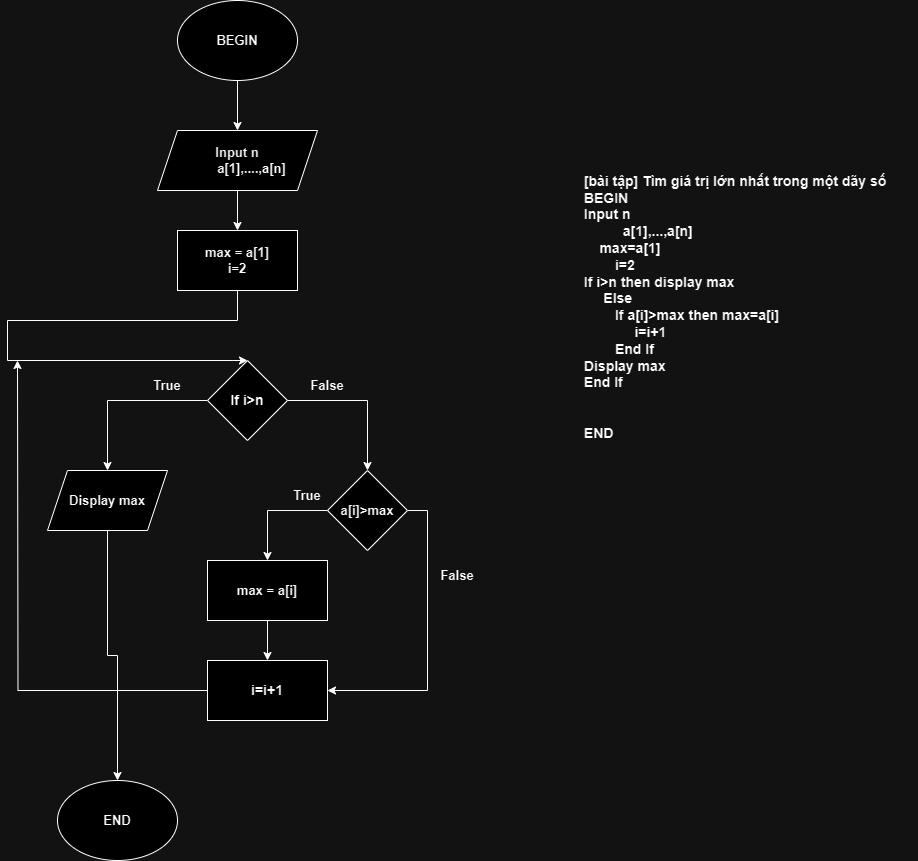

The diagram above was exported from draw.io. Its source (the exported page's mxGraphModel, read from the mxfile embedded in the PNG):
<mxGraphModel dx="1050" dy="1719" grid="1" gridSize="10" guides="1" tooltips="1" connect="1" arrows="1" fold="1" page="1" pageScale="1" pageWidth="850" pageHeight="1100" math="0" shadow="0">
  <root>
    <mxCell id="0" />
    <mxCell id="1" parent="0" />
    <mxCell id="ByoL4NreCnZVe6KSFNIb-3" style="edgeStyle=orthogonalEdgeStyle;rounded=0;orthogonalLoop=1;jettySize=auto;html=1;exitX=0.5;exitY=1;exitDx=0;exitDy=0;entryX=0.5;entryY=0;entryDx=0;entryDy=0;" parent="1" source="ByoL4NreCnZVe6KSFNIb-1" target="ByoL4NreCnZVe6KSFNIb-2" edge="1">
      <mxGeometry relative="1" as="geometry" />
    </mxCell>
    <mxCell id="ByoL4NreCnZVe6KSFNIb-1" value="&lt;b&gt;&lt;font style=&quot;font-size: 13px;&quot;&gt;BEGIN&lt;/font&gt;&lt;/b&gt;" style="ellipse;whiteSpace=wrap;html=1;" parent="1" vertex="1">
      <mxGeometry x="210" y="-30" width="120" height="80" as="geometry" />
    </mxCell>
    <mxCell id="ByoL4NreCnZVe6KSFNIb-5" style="edgeStyle=orthogonalEdgeStyle;rounded=0;orthogonalLoop=1;jettySize=auto;html=1;exitX=0.5;exitY=1;exitDx=0;exitDy=0;entryX=0.5;entryY=0;entryDx=0;entryDy=0;" parent="1" source="ByoL4NreCnZVe6KSFNIb-2" target="ByoL4NreCnZVe6KSFNIb-4" edge="1">
      <mxGeometry relative="1" as="geometry" />
    </mxCell>
    <mxCell id="ByoL4NreCnZVe6KSFNIb-2" value="&lt;b&gt;&lt;font style=&quot;font-size: 13px;&quot;&gt;Input n&lt;br&gt;&amp;nbsp; &amp;nbsp; &amp;nbsp; &amp;nbsp; a[1],....,a[n]&lt;br&gt;&lt;/font&gt;&lt;/b&gt;" style="shape=parallelogram;perimeter=parallelogramPerimeter;whiteSpace=wrap;html=1;fixedSize=1;" parent="1" vertex="1">
      <mxGeometry x="190" y="100" width="160" height="60" as="geometry" />
    </mxCell>
    <mxCell id="T1HTJQbMcBKDBp7mtweA-3" style="edgeStyle=orthogonalEdgeStyle;rounded=0;orthogonalLoop=1;jettySize=auto;html=1;exitX=0.5;exitY=1;exitDx=0;exitDy=0;entryX=0.5;entryY=0;entryDx=0;entryDy=0;" edge="1" parent="1" source="ByoL4NreCnZVe6KSFNIb-4" target="T1HTJQbMcBKDBp7mtweA-2">
      <mxGeometry relative="1" as="geometry">
        <Array as="points">
          <mxPoint x="40" y="290" />
          <mxPoint x="40" y="330" />
        </Array>
      </mxGeometry>
    </mxCell>
    <mxCell id="ByoL4NreCnZVe6KSFNIb-4" value="&lt;b&gt;&lt;font style=&quot;font-size: 13px;&quot;&gt;max = a[1]&lt;br&gt;i=2&lt;br&gt;&lt;/font&gt;&lt;/b&gt;" style="rounded=0;whiteSpace=wrap;html=1;" parent="1" vertex="1">
      <mxGeometry x="210" y="200" width="120" height="60" as="geometry" />
    </mxCell>
    <mxCell id="T1HTJQbMcBKDBp7mtweA-21" style="edgeStyle=orthogonalEdgeStyle;rounded=0;orthogonalLoop=1;jettySize=auto;html=1;exitX=0.5;exitY=1;exitDx=0;exitDy=0;entryX=0.5;entryY=0;entryDx=0;entryDy=0;" edge="1" parent="1" source="ByoL4NreCnZVe6KSFNIb-11" target="ByoL4NreCnZVe6KSFNIb-20">
      <mxGeometry relative="1" as="geometry" />
    </mxCell>
    <mxCell id="ByoL4NreCnZVe6KSFNIb-11" value="&lt;b&gt;&lt;font style=&quot;font-size: 13px;&quot;&gt;Display max&lt;/font&gt;&lt;/b&gt;" style="shape=parallelogram;perimeter=parallelogramPerimeter;whiteSpace=wrap;html=1;fixedSize=1;" parent="1" vertex="1">
      <mxGeometry x="80" y="440" width="120" height="60" as="geometry" />
    </mxCell>
    <mxCell id="T1HTJQbMcBKDBp7mtweA-12" style="edgeStyle=orthogonalEdgeStyle;rounded=0;orthogonalLoop=1;jettySize=auto;html=1;exitX=0.5;exitY=1;exitDx=0;exitDy=0;entryX=0.5;entryY=0;entryDx=0;entryDy=0;" edge="1" parent="1" source="ByoL4NreCnZVe6KSFNIb-13" target="T1HTJQbMcBKDBp7mtweA-11">
      <mxGeometry relative="1" as="geometry" />
    </mxCell>
    <mxCell id="ByoL4NreCnZVe6KSFNIb-13" value="&lt;b&gt;&lt;font style=&quot;font-size: 13px;&quot;&gt;max = a[i]&lt;/font&gt;&lt;/b&gt;" style="rounded=0;whiteSpace=wrap;html=1;" parent="1" vertex="1">
      <mxGeometry x="240" y="530" width="120" height="60" as="geometry" />
    </mxCell>
    <mxCell id="ByoL4NreCnZVe6KSFNIb-15" value="&lt;b&gt;&lt;font style=&quot;font-size: 13px;&quot;&gt;True&lt;/font&gt;&lt;/b&gt;" style="text;html=1;strokeColor=none;fillColor=none;align=center;verticalAlign=middle;whiteSpace=wrap;rounded=0;" parent="1" vertex="1">
      <mxGeometry x="170" y="340" width="60" height="30" as="geometry" />
    </mxCell>
    <mxCell id="ByoL4NreCnZVe6KSFNIb-16" value="&lt;b&gt;&lt;font style=&quot;font-size: 13px;&quot;&gt;False&lt;/font&gt;&lt;/b&gt;" style="text;html=1;strokeColor=none;fillColor=none;align=center;verticalAlign=middle;whiteSpace=wrap;rounded=0;" parent="1" vertex="1">
      <mxGeometry x="460" y="530" width="60" height="30" as="geometry" />
    </mxCell>
    <mxCell id="ByoL4NreCnZVe6KSFNIb-20" value="&lt;b&gt;&lt;font style=&quot;font-size: 13px;&quot;&gt;END&lt;/font&gt;&lt;/b&gt;" style="ellipse;whiteSpace=wrap;html=1;" parent="1" vertex="1">
      <mxGeometry x="90" y="750" width="120" height="80" as="geometry" />
    </mxCell>
    <mxCell id="ByoL4NreCnZVe6KSFNIb-24" value="&lt;div style=&quot;font-size: 14px;&quot;&gt;&lt;b style=&quot;&quot;&gt;&lt;font style=&quot;font-size: 14px;&quot;&gt;[bài tập] Tìm giá trị lớn nhất trong một dãy số&amp;nbsp;&lt;/font&gt;&lt;/b&gt;&lt;/div&gt;&lt;div style=&quot;text-align: left; font-size: 14px;&quot;&gt;&lt;b&gt;&lt;font style=&quot;font-size: 14px;&quot;&gt;BEGIN&lt;/font&gt;&lt;/b&gt;&lt;/div&gt;&lt;div style=&quot;text-align: left; font-size: 14px;&quot;&gt;&lt;b&gt;&lt;font style=&quot;font-size: 14px;&quot;&gt;Input n&lt;span style=&quot;&quot;&gt;&lt;/span&gt;&lt;/font&gt;&lt;/b&gt;&lt;/div&gt;&lt;div style=&quot;text-align: left; font-size: 14px;&quot;&gt;&lt;b&gt;&lt;font style=&quot;font-size: 14px;&quot;&gt;&lt;span style=&quot;white-space: pre;&quot;&gt;&#09;&lt;/span&gt;&amp;nbsp; a[1],...,a[n]&lt;br&gt;&lt;/font&gt;&lt;/b&gt;&lt;/div&gt;&lt;div style=&quot;text-align: left; font-size: 14px;&quot;&gt;&lt;span style=&quot;&quot;&gt;&lt;b&gt;&lt;font style=&quot;font-size: 14px;&quot;&gt;&lt;span style=&quot;&quot;&gt;&lt;span style=&quot;white-space: pre;&quot;&gt;&amp;nbsp;&amp;nbsp;&amp;nbsp;&amp;nbsp;&lt;/span&gt;&lt;/span&gt;max=a[1]&lt;/font&gt;&lt;/b&gt;&lt;/span&gt;&lt;/div&gt;&lt;div style=&quot;text-align: left; font-size: 14px;&quot;&gt;&lt;span style=&quot;&quot;&gt;&lt;b&gt;&lt;font style=&quot;font-size: 14px;&quot;&gt;&lt;span style=&quot;white-space: pre;&quot;&gt;&#09;&lt;/span&gt;i=2&lt;br&gt;&lt;/font&gt;&lt;/b&gt;&lt;/span&gt;&lt;/div&gt;&lt;div style=&quot;text-align: left; font-size: 14px;&quot;&gt;&lt;span style=&quot;&quot;&gt;&lt;b&gt;&lt;font style=&quot;font-size: 14px;&quot;&gt;If i&amp;gt;n then display max&amp;nbsp;&lt;/font&gt;&lt;/b&gt;&lt;/span&gt;&lt;/div&gt;&lt;div style=&quot;text-align: left; font-size: 14px;&quot;&gt;&lt;span style=&quot;&quot;&gt;&lt;b&gt;&lt;font style=&quot;font-size: 14px;&quot;&gt;&amp;nbsp; &amp;nbsp; &amp;nbsp;Else&amp;nbsp;&lt;/font&gt;&lt;/b&gt;&lt;/span&gt;&lt;/div&gt;&lt;div style=&quot;text-align: left; font-size: 14px;&quot;&gt;&lt;span style=&quot;&quot;&gt;&lt;b&gt;&lt;font style=&quot;font-size: 14px;&quot;&gt;&lt;span style=&quot;white-space: pre;&quot;&gt;&#09;&lt;/span&gt;If a[i]&amp;gt;max then max=a[i]&lt;br&gt;&lt;/font&gt;&lt;/b&gt;&lt;/span&gt;&lt;/div&gt;&lt;div style=&quot;text-align: left; font-size: 14px;&quot;&gt;&lt;span style=&quot;&quot;&gt;&lt;b&gt;&lt;font style=&quot;font-size: 14px;&quot;&gt;&lt;span style=&quot;white-space: pre;&quot;&gt;&#09;&lt;/span&gt;&amp;nbsp; &amp;nbsp; &amp;nbsp;i=i+1&lt;br&gt;&lt;/font&gt;&lt;/b&gt;&lt;/span&gt;&lt;/div&gt;&lt;div style=&quot;text-align: left; font-size: 14px;&quot;&gt;&lt;span style=&quot;&quot;&gt;&lt;b&gt;&lt;font style=&quot;font-size: 14px;&quot;&gt;&amp;nbsp; &amp;nbsp; &amp;nbsp; &amp;nbsp; End If&lt;/font&gt;&lt;/b&gt;&lt;/span&gt;&lt;/div&gt;&lt;div style=&quot;text-align: left; font-size: 14px;&quot;&gt;&lt;span style=&quot;&quot;&gt;&lt;b&gt;&lt;font style=&quot;font-size: 14px;&quot;&gt;Display max&lt;/font&gt;&lt;/b&gt;&lt;/span&gt;&lt;/div&gt;&lt;div style=&quot;text-align: left; font-size: 14px;&quot;&gt;&lt;span style=&quot;&quot;&gt;&lt;b&gt;&lt;font style=&quot;font-size: 14px;&quot;&gt;End If&lt;/font&gt;&lt;/b&gt;&lt;/span&gt;&lt;/div&gt;&lt;div style=&quot;text-align: left; font-size: 14px;&quot;&gt;&lt;span style=&quot;&quot;&gt;&lt;b&gt;&lt;font style=&quot;font-size: 14px;&quot;&gt;&lt;span style=&quot;white-space: pre;&quot;&gt;&#09;&lt;/span&gt;&lt;br&gt;&lt;/font&gt;&lt;/b&gt;&lt;/span&gt;&lt;/div&gt;&lt;div style=&quot;text-align: left; font-size: 14px;&quot;&gt;&lt;b&gt;&lt;font style=&quot;font-size: 14px;&quot;&gt;&amp;nbsp; &amp;nbsp; &amp;nbsp;&lt;/font&gt;&lt;/b&gt;&lt;/div&gt;&lt;div style=&quot;text-align: left; font-size: 14px;&quot;&gt;&lt;b&gt;&lt;font style=&quot;font-size: 14px;&quot;&gt;END&lt;/font&gt;&lt;/b&gt;&lt;/div&gt;&lt;div style=&quot;text-align: left; font-size: 14px;&quot;&gt;&lt;br&gt;&lt;/div&gt;" style="text;html=1;strokeColor=none;fillColor=none;align=center;verticalAlign=middle;whiteSpace=wrap;rounded=0;" parent="1" vertex="1">
      <mxGeometry x="590" y="110" width="360" height="350" as="geometry" />
    </mxCell>
    <mxCell id="T1HTJQbMcBKDBp7mtweA-6" style="edgeStyle=orthogonalEdgeStyle;rounded=0;orthogonalLoop=1;jettySize=auto;html=1;exitX=0;exitY=0.5;exitDx=0;exitDy=0;entryX=0.5;entryY=0;entryDx=0;entryDy=0;" edge="1" parent="1" source="T1HTJQbMcBKDBp7mtweA-2" target="ByoL4NreCnZVe6KSFNIb-11">
      <mxGeometry relative="1" as="geometry" />
    </mxCell>
    <mxCell id="T1HTJQbMcBKDBp7mtweA-8" style="edgeStyle=orthogonalEdgeStyle;rounded=0;orthogonalLoop=1;jettySize=auto;html=1;exitX=1;exitY=0.5;exitDx=0;exitDy=0;entryX=0.5;entryY=0;entryDx=0;entryDy=0;" edge="1" parent="1" source="T1HTJQbMcBKDBp7mtweA-2" target="T1HTJQbMcBKDBp7mtweA-7">
      <mxGeometry relative="1" as="geometry" />
    </mxCell>
    <mxCell id="T1HTJQbMcBKDBp7mtweA-2" value="&lt;b&gt;&lt;font style=&quot;font-size: 14px;&quot;&gt;If i&amp;gt;n&lt;/font&gt;&lt;/b&gt;" style="rhombus;whiteSpace=wrap;html=1;" vertex="1" parent="1">
      <mxGeometry x="240" y="330" width="80" height="80" as="geometry" />
    </mxCell>
    <mxCell id="T1HTJQbMcBKDBp7mtweA-10" style="edgeStyle=orthogonalEdgeStyle;rounded=0;orthogonalLoop=1;jettySize=auto;html=1;exitX=0;exitY=0.5;exitDx=0;exitDy=0;entryX=0.5;entryY=0;entryDx=0;entryDy=0;" edge="1" parent="1" source="T1HTJQbMcBKDBp7mtweA-7" target="ByoL4NreCnZVe6KSFNIb-13">
      <mxGeometry relative="1" as="geometry" />
    </mxCell>
    <mxCell id="T1HTJQbMcBKDBp7mtweA-16" style="edgeStyle=orthogonalEdgeStyle;rounded=0;orthogonalLoop=1;jettySize=auto;html=1;exitX=1;exitY=0.5;exitDx=0;exitDy=0;entryX=1;entryY=0.5;entryDx=0;entryDy=0;" edge="1" parent="1" source="T1HTJQbMcBKDBp7mtweA-7" target="T1HTJQbMcBKDBp7mtweA-11">
      <mxGeometry relative="1" as="geometry" />
    </mxCell>
    <mxCell id="T1HTJQbMcBKDBp7mtweA-7" value="&lt;b&gt;&lt;font style=&quot;font-size: 13px;&quot;&gt;a[i]&amp;gt;max&lt;/font&gt;&lt;/b&gt;" style="rhombus;whiteSpace=wrap;html=1;" vertex="1" parent="1">
      <mxGeometry x="360" y="440" width="80" height="80" as="geometry" />
    </mxCell>
    <mxCell id="T1HTJQbMcBKDBp7mtweA-20" style="edgeStyle=orthogonalEdgeStyle;rounded=0;orthogonalLoop=1;jettySize=auto;html=1;exitX=0;exitY=0.5;exitDx=0;exitDy=0;" edge="1" parent="1" source="T1HTJQbMcBKDBp7mtweA-11">
      <mxGeometry relative="1" as="geometry">
        <mxPoint x="50" y="330" as="targetPoint" />
      </mxGeometry>
    </mxCell>
    <mxCell id="T1HTJQbMcBKDBp7mtweA-11" value="&lt;b&gt;&lt;font style=&quot;font-size: 14px;&quot;&gt;i=i+1&lt;/font&gt;&lt;/b&gt;" style="rounded=0;whiteSpace=wrap;html=1;" vertex="1" parent="1">
      <mxGeometry x="240" y="630" width="120" height="60" as="geometry" />
    </mxCell>
    <mxCell id="T1HTJQbMcBKDBp7mtweA-13" value="&lt;b&gt;&lt;font style=&quot;font-size: 13px;&quot;&gt;True&lt;/font&gt;&lt;/b&gt;" style="text;html=1;strokeColor=none;fillColor=none;align=center;verticalAlign=middle;whiteSpace=wrap;rounded=0;" vertex="1" parent="1">
      <mxGeometry x="310" y="450" width="60" height="30" as="geometry" />
    </mxCell>
    <mxCell id="T1HTJQbMcBKDBp7mtweA-14" value="&lt;b&gt;&lt;font style=&quot;font-size: 13px;&quot;&gt;False&lt;/font&gt;&lt;/b&gt;" style="text;html=1;strokeColor=none;fillColor=none;align=center;verticalAlign=middle;whiteSpace=wrap;rounded=0;" vertex="1" parent="1">
      <mxGeometry x="330" y="340" width="60" height="30" as="geometry" />
    </mxCell>
  </root>
</mxGraphModel>